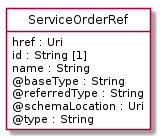

The diagram above was rendered by PlantUML. Its source (embedded in the PNG):
@startuml
hide circle
hide methods
hide stereotype
show <<Enumeration>> stereotype
skinparam class {
   BackgroundColor<<Enumeration>> #E6F5F7
   BackgroundColor<<Ref>> #FFFFE0
   BackgroundColor<<Pivot>> #FFFFFFF
   BackgroundColor<<SimpleType>> #E2F0DA
   BackgroundColor #FCF2E3
}

class ServiceOrderRef <<Pivot>> {
    href : Uri
    id : String [1]
    name : String
    @baseType : String
    @referredType : String
    @schemaLocation : Uri
    @type : String
}


@enduml